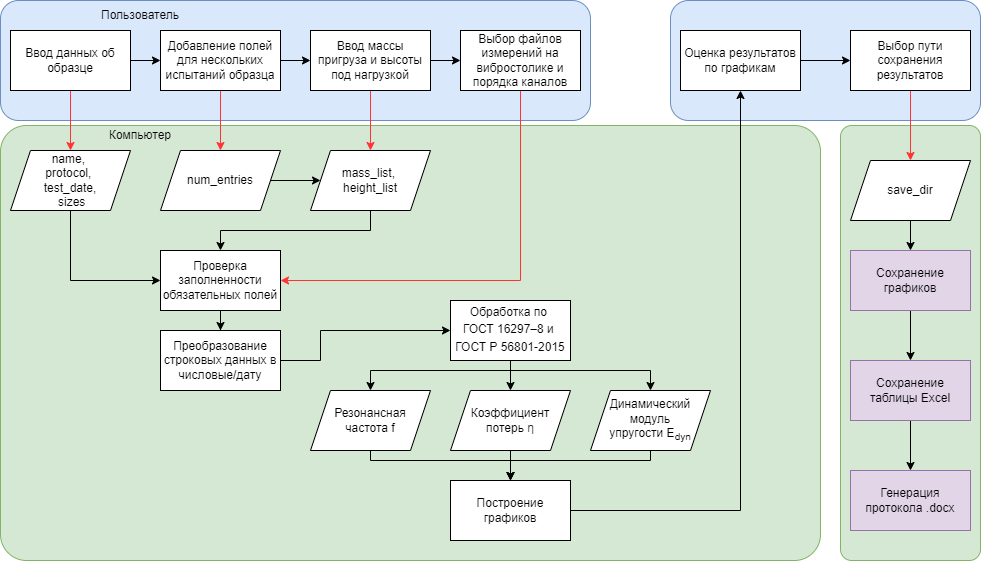

The diagram above was exported from draw.io. Its source (the exported page's mxGraphModel, read from the mxfile embedded in the PNG):
<mxGraphModel dx="1434" dy="791" grid="1" gridSize="10" guides="1" tooltips="1" connect="1" arrows="1" fold="1" page="1" pageScale="1" pageWidth="827" pageHeight="1169" math="0" shadow="0">
  <root>
    <mxCell id="0" />
    <mxCell id="1" parent="0" />
    <mxCell id="fTgJ1gK86vdNFMo-psQA-95" value="" style="rounded=1;whiteSpace=wrap;html=1;fillColor=#d5e8d4;strokeColor=#82b366;arcSize=8;" parent="1" vertex="1">
      <mxGeometry x="850" y="145" width="140" height="435" as="geometry" />
    </mxCell>
    <mxCell id="fTgJ1gK86vdNFMo-psQA-94" value="" style="rounded=1;whiteSpace=wrap;html=1;fillColor=#dae8fc;strokeColor=#6c8ebf;" parent="1" vertex="1">
      <mxGeometry x="680" y="20" width="310" height="120" as="geometry" />
    </mxCell>
    <mxCell id="fTgJ1gK86vdNFMo-psQA-35" value="" style="rounded=1;whiteSpace=wrap;html=1;fillColor=#d5e8d4;strokeColor=#82b366;arcSize=6;" parent="1" vertex="1">
      <mxGeometry x="10" y="145" width="820" height="435" as="geometry" />
    </mxCell>
    <mxCell id="fTgJ1gK86vdNFMo-psQA-36" value="" style="rounded=1;whiteSpace=wrap;html=1;fillColor=#dae8fc;strokeColor=#6c8ebf;" parent="1" vertex="1">
      <mxGeometry x="10" y="20" width="590" height="120" as="geometry" />
    </mxCell>
    <mxCell id="fTgJ1gK86vdNFMo-psQA-37" style="edgeStyle=orthogonalEdgeStyle;rounded=0;orthogonalLoop=1;jettySize=auto;html=1;exitX=1;exitY=0.5;exitDx=0;exitDy=0;entryX=0;entryY=0.5;entryDx=0;entryDy=0;" parent="1" source="fTgJ1gK86vdNFMo-psQA-39" target="fTgJ1gK86vdNFMo-psQA-48" edge="1">
      <mxGeometry relative="1" as="geometry">
        <Array as="points">
          <mxPoint x="440" y="80" />
          <mxPoint x="440" y="80" />
        </Array>
      </mxGeometry>
    </mxCell>
    <mxCell id="fTgJ1gK86vdNFMo-psQA-38" style="edgeStyle=orthogonalEdgeStyle;rounded=0;orthogonalLoop=1;jettySize=auto;html=1;exitX=0.5;exitY=1;exitDx=0;exitDy=0;strokeColor=#FF3333;" parent="1" source="fTgJ1gK86vdNFMo-psQA-39" target="fTgJ1gK86vdNFMo-psQA-115" edge="1">
      <mxGeometry relative="1" as="geometry">
        <mxPoint x="380" y="160" as="targetPoint" />
      </mxGeometry>
    </mxCell>
    <mxCell id="fTgJ1gK86vdNFMo-psQA-39" value="Ввод массы пригруза и высоты под нагрузкой" style="rounded=0;whiteSpace=wrap;html=1;" parent="1" vertex="1">
      <mxGeometry x="320" y="50" width="120" height="60" as="geometry" />
    </mxCell>
    <mxCell id="fTgJ1gK86vdNFMo-psQA-121" value="" style="edgeStyle=orthogonalEdgeStyle;rounded=0;orthogonalLoop=1;jettySize=auto;html=1;entryX=0;entryY=0.5;entryDx=0;entryDy=0;" parent="1" source="fTgJ1gK86vdNFMo-psQA-43" target="fTgJ1gK86vdNFMo-psQA-54" edge="1">
      <mxGeometry relative="1" as="geometry">
        <mxPoint x="600" y="350" as="targetPoint" />
        <Array as="points">
          <mxPoint x="330" y="380" />
          <mxPoint x="330" y="350" />
        </Array>
      </mxGeometry>
    </mxCell>
    <mxCell id="fTgJ1gK86vdNFMo-psQA-43" value="Преобразование строковых данных в числовые/дату" style="rounded=0;whiteSpace=wrap;html=1;" parent="1" vertex="1">
      <mxGeometry x="170" y="350" width="120" height="60" as="geometry" />
    </mxCell>
    <mxCell id="fTgJ1gK86vdNFMo-psQA-44" value="" style="edgeStyle=orthogonalEdgeStyle;rounded=0;orthogonalLoop=1;jettySize=auto;html=1;exitX=0.5;exitY=1;exitDx=0;exitDy=0;" parent="1" source="fTgJ1gK86vdNFMo-psQA-54" target="fTgJ1gK86vdNFMo-psQA-46" edge="1">
      <mxGeometry relative="1" as="geometry">
        <mxPoint x="380" y="380" as="sourcePoint" />
        <Array as="points">
          <mxPoint x="520" y="390" />
          <mxPoint x="380" y="390" />
        </Array>
      </mxGeometry>
    </mxCell>
    <mxCell id="fTgJ1gK86vdNFMo-psQA-45" style="edgeStyle=orthogonalEdgeStyle;rounded=0;orthogonalLoop=1;jettySize=auto;html=1;exitX=0.5;exitY=1;exitDx=0;exitDy=0;" parent="1" source="fTgJ1gK86vdNFMo-psQA-46" target="fTgJ1gK86vdNFMo-psQA-63" edge="1">
      <mxGeometry relative="1" as="geometry">
        <mxPoint x="520" y="480" as="targetPoint" />
        <Array as="points">
          <mxPoint x="380" y="480" />
          <mxPoint x="520" y="480" />
        </Array>
      </mxGeometry>
    </mxCell>
    <mxCell id="fTgJ1gK86vdNFMo-psQA-46" value="Резонансная &lt;br&gt;частота f" style="shape=parallelogram;perimeter=parallelogramPerimeter;whiteSpace=wrap;html=1;fixedSize=1;" parent="1" vertex="1">
      <mxGeometry x="320" y="410" width="120" height="60" as="geometry" />
    </mxCell>
    <mxCell id="fTgJ1gK86vdNFMo-psQA-47" style="edgeStyle=orthogonalEdgeStyle;rounded=0;orthogonalLoop=1;jettySize=auto;html=1;exitX=0.5;exitY=1;exitDx=0;exitDy=0;strokeColor=#FF3333;entryX=1;entryY=0.5;entryDx=0;entryDy=0;" parent="1" source="fTgJ1gK86vdNFMo-psQA-48" target="fTgJ1gK86vdNFMo-psQA-117" edge="1">
      <mxGeometry relative="1" as="geometry">
        <mxPoint x="530" y="160" as="targetPoint" />
      </mxGeometry>
    </mxCell>
    <mxCell id="fTgJ1gK86vdNFMo-psQA-48" value="&lt;div&gt;Выбор файлов измерений на вибростолике и порядка каналов&lt;br&gt;&lt;/div&gt;" style="rounded=0;whiteSpace=wrap;html=1;" parent="1" vertex="1">
      <mxGeometry x="470" y="50" width="120" height="60" as="geometry" />
    </mxCell>
    <mxCell id="fTgJ1gK86vdNFMo-psQA-53" value="" style="edgeStyle=orthogonalEdgeStyle;rounded=0;orthogonalLoop=1;jettySize=auto;html=1;exitX=0.5;exitY=1;exitDx=0;exitDy=0;entryX=0.5;entryY=0;entryDx=0;entryDy=0;" parent="1" source="fTgJ1gK86vdNFMo-psQA-54" target="fTgJ1gK86vdNFMo-psQA-56" edge="1">
      <mxGeometry relative="1" as="geometry">
        <Array as="points">
          <mxPoint x="520" y="390" />
          <mxPoint x="520" y="390" />
        </Array>
      </mxGeometry>
    </mxCell>
    <mxCell id="b6Frvp7ZUlAVc0yVLen2-4" style="edgeStyle=orthogonalEdgeStyle;rounded=0;orthogonalLoop=1;jettySize=auto;html=1;exitX=0.5;exitY=1;exitDx=0;exitDy=0;" edge="1" parent="1" source="fTgJ1gK86vdNFMo-psQA-54" target="b6Frvp7ZUlAVc0yVLen2-1">
      <mxGeometry relative="1" as="geometry">
        <Array as="points">
          <mxPoint x="520" y="390" />
          <mxPoint x="660" y="390" />
        </Array>
      </mxGeometry>
    </mxCell>
    <mxCell id="fTgJ1gK86vdNFMo-psQA-54" value="Обработка по&amp;nbsp;&lt;div&gt;&lt;span style=&quot;line-height: 150%;&quot;&gt;&lt;font style=&quot;font-size: 12px;&quot;&gt;&lt;font style=&quot;font-size: 12px;&quot; face=&quot;Helvetica&quot;&gt;&lt;span style=&quot;line-height: 150%;&quot;&gt;&lt;font style=&quot;font-size: 12px;&quot;&gt;ГОСТ 16297–8 и&lt;/font&gt;&lt;/span&gt;&lt;span style=&quot;line-height: 150%;&quot;&gt;&amp;nbsp;&lt;/span&gt;&lt;/font&gt;&lt;/font&gt;&lt;/span&gt;&lt;/div&gt;&lt;div&gt;&lt;span style=&quot;line-height: 150%;&quot;&gt;&lt;font style=&quot;font-size: 12px;&quot;&gt;ГОСТ Р 56801-2015&lt;/font&gt;&lt;/span&gt;&lt;/div&gt;" style="rounded=0;whiteSpace=wrap;html=1;" parent="1" vertex="1">
      <mxGeometry x="460" y="320" width="120" height="60" as="geometry" />
    </mxCell>
    <mxCell id="b6Frvp7ZUlAVc0yVLen2-5" value="" style="edgeStyle=orthogonalEdgeStyle;rounded=0;orthogonalLoop=1;jettySize=auto;html=1;" edge="1" parent="1" source="fTgJ1gK86vdNFMo-psQA-56" target="fTgJ1gK86vdNFMo-psQA-63">
      <mxGeometry relative="1" as="geometry">
        <Array as="points">
          <mxPoint x="520" y="500" />
          <mxPoint x="520" y="500" />
        </Array>
      </mxGeometry>
    </mxCell>
    <mxCell id="fTgJ1gK86vdNFMo-psQA-56" value="Коэффициент потерь&amp;nbsp;&lt;span style=&quot;color: rgb(51, 51, 51); text-align: start; background-color: rgb(255, 255, 255);&quot;&gt;&lt;font face=&quot;Helvetica&quot; style=&quot;font-size: 12px;&quot;&gt;η&lt;/font&gt;&lt;/span&gt;" style="shape=parallelogram;perimeter=parallelogramPerimeter;whiteSpace=wrap;html=1;fixedSize=1;" parent="1" vertex="1">
      <mxGeometry x="460" y="410" width="120" height="60" as="geometry" />
    </mxCell>
    <mxCell id="fTgJ1gK86vdNFMo-psQA-91" value="" style="edgeStyle=orthogonalEdgeStyle;rounded=0;orthogonalLoop=1;jettySize=auto;html=1;" parent="1" source="fTgJ1gK86vdNFMo-psQA-57" target="fTgJ1gK86vdNFMo-psQA-90" edge="1">
      <mxGeometry relative="1" as="geometry" />
    </mxCell>
    <mxCell id="fTgJ1gK86vdNFMo-psQA-57" value="Оценка результатов по графикам" style="rounded=0;whiteSpace=wrap;html=1;" parent="1" vertex="1">
      <mxGeometry x="690" y="50" width="120" height="60" as="geometry" />
    </mxCell>
    <mxCell id="fTgJ1gK86vdNFMo-psQA-62" style="edgeStyle=orthogonalEdgeStyle;rounded=0;orthogonalLoop=1;jettySize=auto;html=1;exitX=1;exitY=0.5;exitDx=0;exitDy=0;" parent="1" source="fTgJ1gK86vdNFMo-psQA-63" target="fTgJ1gK86vdNFMo-psQA-57" edge="1">
      <mxGeometry relative="1" as="geometry" />
    </mxCell>
    <mxCell id="fTgJ1gK86vdNFMo-psQA-63" value="Построение графиков" style="rounded=0;whiteSpace=wrap;html=1;" parent="1" vertex="1">
      <mxGeometry x="460" y="500" width="120" height="60" as="geometry" />
    </mxCell>
    <mxCell id="fTgJ1gK86vdNFMo-psQA-64" value="" style="edgeStyle=orthogonalEdgeStyle;rounded=0;orthogonalLoop=1;jettySize=auto;html=1;" parent="1" source="fTgJ1gK86vdNFMo-psQA-66" target="fTgJ1gK86vdNFMo-psQA-39" edge="1">
      <mxGeometry relative="1" as="geometry" />
    </mxCell>
    <mxCell id="fTgJ1gK86vdNFMo-psQA-65" value="" style="edgeStyle=orthogonalEdgeStyle;rounded=0;orthogonalLoop=1;jettySize=auto;html=1;strokeColor=#FF3333;" parent="1" source="fTgJ1gK86vdNFMo-psQA-66" target="fTgJ1gK86vdNFMo-psQA-73" edge="1">
      <mxGeometry relative="1" as="geometry" />
    </mxCell>
    <mxCell id="fTgJ1gK86vdNFMo-psQA-66" value="Добавление полей для нескольких испытаний образца" style="rounded=0;whiteSpace=wrap;html=1;" parent="1" vertex="1">
      <mxGeometry x="170" y="50" width="120" height="60" as="geometry" />
    </mxCell>
    <mxCell id="fTgJ1gK86vdNFMo-psQA-67" style="edgeStyle=orthogonalEdgeStyle;rounded=0;orthogonalLoop=1;jettySize=auto;html=1;exitX=1;exitY=0.5;exitDx=0;exitDy=0;entryX=0;entryY=0.5;entryDx=0;entryDy=0;" parent="1" source="fTgJ1gK86vdNFMo-psQA-69" target="fTgJ1gK86vdNFMo-psQA-66" edge="1">
      <mxGeometry relative="1" as="geometry" />
    </mxCell>
    <mxCell id="fTgJ1gK86vdNFMo-psQA-68" value="" style="edgeStyle=orthogonalEdgeStyle;rounded=0;orthogonalLoop=1;jettySize=auto;html=1;strokeColor=#FF3333;" parent="1" source="fTgJ1gK86vdNFMo-psQA-69" target="fTgJ1gK86vdNFMo-psQA-71" edge="1">
      <mxGeometry relative="1" as="geometry" />
    </mxCell>
    <mxCell id="fTgJ1gK86vdNFMo-psQA-69" value="Ввод данных об образце" style="rounded=0;whiteSpace=wrap;html=1;" parent="1" vertex="1">
      <mxGeometry x="20" y="50" width="120" height="60" as="geometry" />
    </mxCell>
    <mxCell id="fTgJ1gK86vdNFMo-psQA-70" style="edgeStyle=orthogonalEdgeStyle;rounded=0;orthogonalLoop=1;jettySize=auto;html=1;exitX=0.5;exitY=1;exitDx=0;exitDy=0;entryX=0;entryY=0.5;entryDx=0;entryDy=0;" parent="1" source="fTgJ1gK86vdNFMo-psQA-71" target="fTgJ1gK86vdNFMo-psQA-117" edge="1">
      <mxGeometry relative="1" as="geometry" />
    </mxCell>
    <mxCell id="fTgJ1gK86vdNFMo-psQA-71" value="name,&amp;nbsp;&lt;div&gt;protocol,&amp;nbsp;&lt;/div&gt;&lt;div&gt;test_date,&lt;/div&gt;&lt;div&gt;&amp;nbsp;sizes&lt;/div&gt;" style="shape=parallelogram;perimeter=parallelogramPerimeter;whiteSpace=wrap;html=1;fixedSize=1;" parent="1" vertex="1">
      <mxGeometry x="20" y="170" width="120" height="60" as="geometry" />
    </mxCell>
    <mxCell id="fTgJ1gK86vdNFMo-psQA-116" value="" style="edgeStyle=orthogonalEdgeStyle;rounded=0;orthogonalLoop=1;jettySize=auto;html=1;" parent="1" source="fTgJ1gK86vdNFMo-psQA-73" target="fTgJ1gK86vdNFMo-psQA-115" edge="1">
      <mxGeometry relative="1" as="geometry" />
    </mxCell>
    <mxCell id="fTgJ1gK86vdNFMo-psQA-73" value="num_entries" style="shape=parallelogram;perimeter=parallelogramPerimeter;whiteSpace=wrap;html=1;fixedSize=1;" parent="1" vertex="1">
      <mxGeometry x="170" y="170" width="120" height="60" as="geometry" />
    </mxCell>
    <mxCell id="fTgJ1gK86vdNFMo-psQA-74" value="Пользователь" style="text;html=1;strokeColor=none;fillColor=none;align=center;verticalAlign=middle;whiteSpace=wrap;rounded=0;" parent="1" vertex="1">
      <mxGeometry x="90" y="20" width="120" height="30" as="geometry" />
    </mxCell>
    <mxCell id="fTgJ1gK86vdNFMo-psQA-75" value="Компьютер" style="text;html=1;strokeColor=none;fillColor=none;align=center;verticalAlign=middle;whiteSpace=wrap;rounded=0;" parent="1" vertex="1">
      <mxGeometry x="90" y="140" width="120" height="30" as="geometry" />
    </mxCell>
    <mxCell id="fTgJ1gK86vdNFMo-psQA-112" style="edgeStyle=orthogonalEdgeStyle;rounded=0;orthogonalLoop=1;jettySize=auto;html=1;exitX=0.5;exitY=1;exitDx=0;exitDy=0;entryX=0.5;entryY=0;entryDx=0;entryDy=0;fillColor=#f8cecc;strokeColor=#FF3333;" parent="1" source="fTgJ1gK86vdNFMo-psQA-90" target="fTgJ1gK86vdNFMo-psQA-100" edge="1">
      <mxGeometry relative="1" as="geometry" />
    </mxCell>
    <mxCell id="fTgJ1gK86vdNFMo-psQA-90" value="Выбор пути сохранения результатов" style="whiteSpace=wrap;html=1;rounded=0;" parent="1" vertex="1">
      <mxGeometry x="860" y="50" width="120" height="60" as="geometry" />
    </mxCell>
    <mxCell id="fTgJ1gK86vdNFMo-psQA-113" style="edgeStyle=orthogonalEdgeStyle;rounded=0;orthogonalLoop=1;jettySize=auto;html=1;exitX=0.5;exitY=1;exitDx=0;exitDy=0;entryX=0.5;entryY=0;entryDx=0;entryDy=0;" parent="1" source="fTgJ1gK86vdNFMo-psQA-100" target="fTgJ1gK86vdNFMo-psQA-101" edge="1">
      <mxGeometry relative="1" as="geometry" />
    </mxCell>
    <mxCell id="fTgJ1gK86vdNFMo-psQA-100" value="save_dir" style="shape=parallelogram;perimeter=parallelogramPerimeter;whiteSpace=wrap;html=1;fixedSize=1;" parent="1" vertex="1">
      <mxGeometry x="860" y="180" width="120" height="60" as="geometry" />
    </mxCell>
    <mxCell id="fTgJ1gK86vdNFMo-psQA-105" value="" style="edgeStyle=orthogonalEdgeStyle;rounded=0;orthogonalLoop=1;jettySize=auto;html=1;" parent="1" source="fTgJ1gK86vdNFMo-psQA-101" target="fTgJ1gK86vdNFMo-psQA-104" edge="1">
      <mxGeometry relative="1" as="geometry" />
    </mxCell>
    <mxCell id="fTgJ1gK86vdNFMo-psQA-101" value="Сохранение графиков" style="rounded=0;whiteSpace=wrap;html=1;fillColor=#e1d5e7;strokeColor=#9673a6;" parent="1" vertex="1">
      <mxGeometry x="860" y="270" width="120" height="60" as="geometry" />
    </mxCell>
    <mxCell id="fTgJ1gK86vdNFMo-psQA-107" value="" style="edgeStyle=orthogonalEdgeStyle;rounded=0;orthogonalLoop=1;jettySize=auto;html=1;" parent="1" source="fTgJ1gK86vdNFMo-psQA-104" target="fTgJ1gK86vdNFMo-psQA-106" edge="1">
      <mxGeometry relative="1" as="geometry" />
    </mxCell>
    <mxCell id="fTgJ1gK86vdNFMo-psQA-104" value="Сохранение таблицы Excel" style="rounded=0;whiteSpace=wrap;html=1;fillColor=#e1d5e7;strokeColor=#9673a6;" parent="1" vertex="1">
      <mxGeometry x="860" y="380" width="120" height="60" as="geometry" />
    </mxCell>
    <mxCell id="fTgJ1gK86vdNFMo-psQA-106" value="Генерация протокола .docx" style="rounded=0;whiteSpace=wrap;html=1;fillColor=#e1d5e7;strokeColor=#9673a6;" parent="1" vertex="1">
      <mxGeometry x="860" y="490" width="120" height="60" as="geometry" />
    </mxCell>
    <mxCell id="fTgJ1gK86vdNFMo-psQA-118" value="" style="edgeStyle=orthogonalEdgeStyle;rounded=0;orthogonalLoop=1;jettySize=auto;html=1;entryX=0.5;entryY=0;entryDx=0;entryDy=0;" parent="1" source="fTgJ1gK86vdNFMo-psQA-115" target="fTgJ1gK86vdNFMo-psQA-117" edge="1">
      <mxGeometry relative="1" as="geometry">
        <Array as="points">
          <mxPoint x="380" y="250" />
          <mxPoint x="230" y="250" />
        </Array>
      </mxGeometry>
    </mxCell>
    <mxCell id="fTgJ1gK86vdNFMo-psQA-115" value="mass_list,&amp;nbsp;&lt;div&gt;height_list&lt;/div&gt;" style="shape=parallelogram;perimeter=parallelogramPerimeter;whiteSpace=wrap;html=1;fixedSize=1;" parent="1" vertex="1">
      <mxGeometry x="320" y="170" width="120" height="60" as="geometry" />
    </mxCell>
    <mxCell id="fTgJ1gK86vdNFMo-psQA-119" style="edgeStyle=orthogonalEdgeStyle;rounded=0;orthogonalLoop=1;jettySize=auto;html=1;exitX=0.5;exitY=1;exitDx=0;exitDy=0;" parent="1" source="fTgJ1gK86vdNFMo-psQA-117" target="fTgJ1gK86vdNFMo-psQA-43" edge="1">
      <mxGeometry relative="1" as="geometry" />
    </mxCell>
    <mxCell id="fTgJ1gK86vdNFMo-psQA-117" value="Проверка заполненности обязательных полей" style="rounded=0;whiteSpace=wrap;html=1;" parent="1" vertex="1">
      <mxGeometry x="170" y="270" width="120" height="60" as="geometry" />
    </mxCell>
    <mxCell id="b6Frvp7ZUlAVc0yVLen2-6" style="edgeStyle=orthogonalEdgeStyle;rounded=0;orthogonalLoop=1;jettySize=auto;html=1;exitX=0.5;exitY=1;exitDx=0;exitDy=0;" edge="1" parent="1" source="b6Frvp7ZUlAVc0yVLen2-1" target="fTgJ1gK86vdNFMo-psQA-63">
      <mxGeometry relative="1" as="geometry">
        <Array as="points">
          <mxPoint x="660" y="480" />
          <mxPoint x="520" y="480" />
        </Array>
      </mxGeometry>
    </mxCell>
    <mxCell id="b6Frvp7ZUlAVc0yVLen2-1" value="Динамический модуль &lt;br&gt;упругости E&lt;sub&gt;dyn&lt;/sub&gt;" style="shape=parallelogram;perimeter=parallelogramPerimeter;whiteSpace=wrap;html=1;fixedSize=1;" vertex="1" parent="1">
      <mxGeometry x="600" y="410" width="120" height="60" as="geometry" />
    </mxCell>
  </root>
</mxGraphModel>